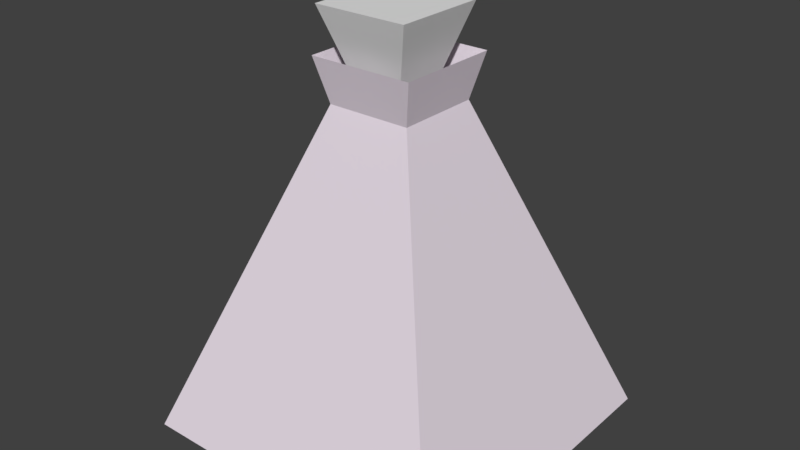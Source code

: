 # Source: potionMagent.blend  (saved by Blender 2.79.0; exported with 4.5.12 LTS)
import bpy
from mathutils import Matrix  # noqa: F401  (used for matrix-valued properties, if any)

bpy.ops.wm.read_factory_settings(use_empty=True)
scene = bpy.context.scene
scene.name = 'Scene'

# ---- collections
col_collection_1 = bpy.data.collections.new('Collection 1'); scene.collection.children.link(col_collection_1)

# ---- materials (node trees are filled in below, after node groups)
mat_material_001 = bpy.data.materials.new('Material.001')
mat_material_001.alpha_threshold = 0.0
mat_material_001.use_transparent_shadow = False
mat_material_001.diffuse_color = (0.8, 0.7157, 0.7947, 1.0)
mat_material_001.specular_color = (0.01341, 0.01341, 0.01341)
mat_material_001.roughness = 0.5
mat_material_005 = bpy.data.materials.new('Material.005')
mat_material_005.alpha_threshold = 0.0
mat_material_005.use_transparent_shadow = False
mat_material_005.diffuse_color = (0.8, 0.0, 0.0, 1.0)
mat_material_005.roughness = 0.5
mat_material_006 = bpy.data.materials.new('Material.006')
mat_material_006.alpha_threshold = 0.0
mat_material_006.use_transparent_shadow = False
mat_material_006.roughness = 0.5

# ---- material node trees

# ---- world
world_world = bpy.data.worlds.new('World'); scene.world = world_world
world_world.color = (0.05088, 0.05088, 0.05088)
world_world.use_sun_shadow = False
world_world.sun_shadow_jitter_overblur = 0.0
world_world.cycles.sampling_method = 'MANUAL'

# ---- meshes
me_cube_002 = bpy.data.meshes.new('Cube.002')
me_cube_002.from_pydata([(-0.3992, -0.4546, 3.202), (-0.9201, -0.9755, 4.829), (-0.3992, 0.3082, 3.202), (-0.9201, 0.8291, 4.829), (0.3636, -0.4546, 3.202), (0.8845, -0.9755, 4.829), (0.3636, 0.3082, 3.202), (0.8845, 0.8291, 4.829)], [], [(0, 1, 3, 2), (2, 3, 7, 6), (6, 7, 5, 4), (4, 5, 1, 0), (2, 6, 4, 0), (7, 3, 1, 5)])
me_cube_002.use_remesh_preserve_volume = False
me_cube_002.use_remesh_preserve_attributes = False
me_cube_002.use_mirror_vertex_groups = False
me_cube_002.update()
me_cube = bpy.data.meshes.new('Cube')
me_cube.from_pydata([(1.0, 1.0, -1.0), (1.0, -1.0, -1.0), (-1.0, -1.0, -1.0), (-1.0, 1.0, -1.0), (0.2582, 0.2582, 1.0), (0.2582, -0.2582, 1.0), (-0.2582, -0.2582, 1.0), (-0.2582, 0.2582, 1.0), (0.3208, 0.3208, 1.269), (0.3208, -0.3208, 1.269), (-0.3208, 0.3208, 1.269), (-0.3208, -0.3208, 1.269)], [], [(0, 1, 2, 3), (6, 5, 9, 11), (0, 4, 5, 1), (1, 5, 6, 2), (2, 6, 7, 3), (4, 0, 3, 7), (5, 4, 8, 9), (7, 6, 11, 10), (4, 7, 10, 8)])
me_cube.materials.append(mat_material_001)
me_cube.use_remesh_preserve_volume = False
me_cube.use_remesh_preserve_attributes = False
me_cube.use_mirror_vertex_groups = False
me_cube.update()
me_cutext_001 = bpy.data.meshes.new('CUText.001')
me_cutext_001.from_pydata([(0.1524, 0.016, 0.1181), (0.1027, 0.016, 0.1181), (0.1027, 0.016, -0.08335), (0.1026, 0.016, -0.09132), (0.1023, 0.016, -0.099), (0.1018, 0.016, -0.1064), (0.101, 0.016, -0.1134), (0.09989, 0.016, -0.1202), (0.09845, 0.016, -0.1267), (0.09664, 0.016, -0.1328), (0.09443, 0.016, -0.1387), (0.09178, 0.016, -0.1442), (0.08866, 0.016, -0.1495), (0.08504, 0.016, -0.1544), (0.08088, 0.016, -0.159), (0.0767, 0.016, -0.1628), (0.07204, 0.016, -0.1665), (0.06691, 0.016, -0.17), (0.06129, 0.016, -0.1732), (0.05521, 0.016, -0.1762), (0.04865, 0.016, -0.1788), (0.04163, 0.016, -0.1812), (0.03415, 0.016, -0.1831), (0.02621, 0.016, -0.1847), (0.01782, 0.016, -0.1859), (0.00897, 0.016, -0.1866), (-0.0003237, 0.016, -0.1869), (-0.007704, 0.016, -0.1867), (-0.01487, 0.016, -0.1861), (-0.02183, 0.016, -0.1851), (-0.02858, 0.016, -0.1837), (-0.03511, 0.016, -0.1818), (-0.04143, 0.016, -0.1796), (-0.04754, 0.016, -0.1769), (-0.05344, 0.016, -0.1739), (-0.05913, 0.016, -0.1704), (-0.06461, 0.016, -0.1665), (-0.06987, 0.016, -0.1622), (-0.07493, 0.016, -0.1574), (-0.07864, 0.016, -0.1535), (-0.08193, 0.016, -0.1494), (-0.08482, 0.016, -0.1452), (-0.08732, 0.016, -0.1407), (-0.08945, 0.016, -0.1359), (-0.09123, 0.016, -0.1307), (-0.09269, 0.016, -0.125), (-0.09384, 0.016, -0.1187), (-0.0947, 0.016, -0.1118), (-0.09529, 0.016, -0.1041), (-0.09563, 0.016, -0.0957), (-0.09574, 0.016, -0.0864), (-0.09574, 0.016, 0.1181), (-0.1455, 0.016, 0.1181), (-0.1455, 0.016, -0.09706), (-0.144, 0.016, -0.1196), (-0.1399, 0.016, -0.1399), (-0.1332, 0.016, -0.1581), (-0.1243, 0.016, -0.1741), (-0.1135, 0.016, -0.1882), (-0.1008, 0.016, -0.2002), (-0.08664, 0.016, -0.2103), (-0.07119, 0.016, -0.2184), (-0.05469, 0.016, -0.2247), (-0.03739, 0.016, -0.2291), (-0.01953, 0.016, -0.2317), (-0.001339, 0.016, -0.2326), (0.02333, 0.016, -0.2314), (0.04582, 0.016, -0.228), (0.06615, 0.016, -0.2225), (0.08432, 0.016, -0.2149), (0.1003, 0.016, -0.2054), (0.1142, 0.016, -0.1941), (0.1259, 0.016, -0.1809), (0.1355, 0.016, -0.1661), (0.1429, 0.016, -0.1497), (0.1482, 0.016, -0.1318), (0.1514, 0.016, -0.1126), (0.1524, 0.016, -0.09198), (0.1524, -0.03316, 0.1181), (0.1027, -0.03316, 0.1181), (0.1027, -0.03316, -0.08335), (0.1026, -0.03316, -0.09132), (0.1023, -0.03316, -0.099), (0.1018, -0.03316, -0.1064), (0.101, -0.03316, -0.1134), (0.09989, -0.03316, -0.1202), (0.09845, -0.03316, -0.1267), (0.09664, -0.03316, -0.1328), (0.09443, -0.03316, -0.1387), (0.09178, -0.03316, -0.1442), (0.08866, -0.03316, -0.1495), (0.08504, -0.03316, -0.1544), (0.08088, -0.03316, -0.159), (0.0767, -0.03316, -0.1628), (0.07204, -0.03316, -0.1665), (0.06691, -0.03316, -0.17), (0.06129, -0.03316, -0.1732), (0.05521, -0.03316, -0.1762), (0.04865, -0.03316, -0.1788), (0.04163, -0.03316, -0.1812), (0.03415, -0.03316, -0.1831), (0.02621, -0.03316, -0.1847), (0.01782, -0.03316, -0.1859), (0.00897, -0.03316, -0.1866), (-0.0003237, -0.03316, -0.1869), (-0.007704, -0.03316, -0.1867), (-0.01487, -0.03316, -0.1861), (-0.02183, -0.03316, -0.1851), (-0.02858, -0.03316, -0.1837), (-0.03511, -0.03316, -0.1818), (-0.04143, -0.03316, -0.1796), (-0.04754, -0.03316, -0.1769), (-0.05344, -0.03316, -0.1739), (-0.05913, -0.03316, -0.1704), (-0.06461, -0.03316, -0.1665), (-0.06987, -0.03316, -0.1622), (-0.07493, -0.03316, -0.1574), (-0.07864, -0.03316, -0.1535), (-0.08193, -0.03316, -0.1494), (-0.08482, -0.03316, -0.1452), (-0.08732, -0.03316, -0.1407), (-0.08945, -0.03316, -0.1359), (-0.09123, -0.03316, -0.1307), (-0.09269, -0.03316, -0.125), (-0.09384, -0.03316, -0.1187), (-0.0947, -0.03316, -0.1118), (-0.09529, -0.03316, -0.1041), (-0.09563, -0.03316, -0.0957), (-0.09574, -0.03316, -0.0864), (-0.09574, -0.03316, 0.1181), (-0.1455, -0.03316, 0.1181), (-0.1455, -0.03316, -0.09706), (-0.144, -0.03316, -0.1196), (-0.1399, -0.03316, -0.1399), (-0.1332, -0.03316, -0.1581), (-0.1243, -0.03316, -0.1741), (-0.1135, -0.03316, -0.1882), (-0.1008, -0.03316, -0.2002), (-0.08664, -0.03316, -0.2103), (-0.07119, -0.03316, -0.2184), (-0.05469, -0.03316, -0.2247), (-0.03739, -0.03316, -0.2291), (-0.01953, -0.03316, -0.2317), (-0.001339, -0.03316, -0.2326), (0.02333, -0.03316, -0.2314), (0.04582, -0.03316, -0.228), (0.06615, -0.03316, -0.2225), (0.08432, -0.03316, -0.2149), (0.1003, -0.03316, -0.2054), (0.1142, -0.03316, -0.1941), (0.1259, -0.03316, -0.1809), (0.1355, -0.03316, -0.1661), (0.1429, -0.03316, -0.1497), (0.1482, -0.03316, -0.1318), (0.1514, -0.03316, -0.1126), (0.1524, -0.03316, -0.09198)], [], [(2, 1, 0, 77), (3, 2, 77, 76, 75, 74, 73, 13, 12, 11, 10, 9, 8, 7, 6, 5, 4), (53, 50, 49, 48, 47, 46, 45, 44, 43, 42, 41, 40, 39, 38, 37, 57, 56, 55, 54), (14, 13, 73, 72, 71, 21, 20, 19, 18, 17, 16, 15), (57, 37, 36, 35, 34, 33, 58), (58, 26, 71, 70, 69, 68, 67, 66, 65, 64, 63, 62, 61, 60, 59), (58, 29, 28), (58, 33, 32, 31, 30, 29), (58, 28, 27), (26, 25, 71), (58, 27, 26), (4, 5, 83, 82, 81, 80, 2, 3), (78, 79, 80, 155), (155, 80, 81, 82, 83, 84, 85, 86, 87, 88, 89, 90, 91, 151, 152, 153, 154), (127, 128, 131, 132, 133, 134, 135, 115, 116, 117, 118, 119, 120, 121, 122, 123, 124, 125, 126), (151, 91, 92, 93, 94, 95, 96, 97, 98, 99, 149, 150), (114, 115, 135, 136, 106, 107, 108, 109, 110, 111, 112, 113), (149, 99, 100, 101, 102, 103), (149, 104, 136, 137, 138, 139, 140, 141, 142, 143, 144, 145, 146, 147, 148), (136, 105, 106), (104, 149, 103), (136, 104, 105), (53, 52, 51, 50), (53, 54, 55, 133, 132, 131), (0, 1, 79, 78), (67, 68, 69, 147, 146, 145), (56, 57, 135, 134, 133, 55), (6, 7, 8, 86, 85, 84, 83, 5), (30, 31, 32, 33, 34, 112, 111, 110, 109, 108, 107, 29), (63, 64, 65, 143, 142, 141), (72, 73, 151, 150, 149, 71), (16, 17, 18, 19, 20, 98, 97, 96, 95, 94, 93, 15), (66, 67, 145, 144, 143, 65), (62, 63, 141, 140, 139, 61), (58, 59, 137, 136, 135, 57), (51, 52, 130, 129), (69, 70, 71, 149, 148, 147), (1, 2, 80, 79), (76, 77, 155, 154, 153, 75), (59, 60, 61, 139, 138, 137), (48, 49, 50, 128, 127, 126, 125, 124, 46, 47), (28, 29, 107, 106, 105, 104, 103, 102, 24, 25, 26, 27), (23, 24, 102, 101, 100, 99, 98, 20, 21, 22), (42, 43, 44, 45, 46, 124, 123, 122, 121, 120), (37, 38, 116, 115, 114, 113, 112, 34, 35, 36), (50, 51, 129, 128), (74, 75, 153, 152, 151, 73), (9, 10, 11, 89, 88, 87, 86, 8), (40, 41, 42, 120, 119, 118, 117, 116, 38, 39), (77, 0, 78, 155), (52, 53, 131, 130), (129, 130, 131, 128), (22, 21, 71, 25, 24, 23), (11, 12, 13, 14, 15, 93, 92, 91, 90, 89)])
me_cutext_001.polygons.foreach_set('material_index', [1, 0, 0, 0, 0, 0, 0, 0, 0, 0, 0, 0, 1, 0, 0, 0, 0, 0, 0, 0, 0, 0, 1, 0, 1, 0, 0, 0, 0, 0, 0, 0, 0, 0, 0, 1, 0, 1, 0, 0, 0, 0, 0, 0, 0, 1, 0, 0, 0, 1, 1, 1, 0, 0])
me_cutext_001.materials.append(mat_material_005)
me_cutext_001.materials.append(mat_material_006)
me_cutext_001.use_remesh_preserve_volume = False
me_cutext_001.use_remesh_preserve_attributes = False
me_cutext_001.use_mirror_vertex_groups = False
me_cutext_001.auto_texspace = False
me_cutext_001.update()

# ---- objects
ob_cube_001 = bpy.data.objects.new('Cube.001', me_cube_002)
ob_cube = bpy.data.objects.new('Cube', me_cube)
ob_text = bpy.data.objects.new('Text', me_cutext_001)

# ---- transforms, parenting, visibility, modifiers, constraints
ob_cube_001.location = (0.0, 0.0, 0.0)
ob_cube_001.scale = (0.1075, 0.1075, 0.1075)
ob_cube_001.lineart.crease_threshold = 0.0
ob_cube.location = (0.0, 0.0, 0.0)
ob_cube.scale = (0.3363, 0.3363, 0.3363)
ob_cube.lock_rotations_4d = False
ob_cube.empty_display_type = 'ARROWS'
ob_cube.lineart.crease_threshold = 0.0
ob_text.location = (0.0, 0.0, 0.0)
ob_text.lineart.crease_threshold = 0.0

# ---- collection membership
col_collection_1.objects.link(ob_cube_001)
col_collection_1.objects.link(ob_cube)
col_collection_1.objects.link(ob_text)

# ---- scene / render settings (as saved in the file)
scene.frame_start = 1; scene.frame_end = 250; scene.frame_set(1)
scene.render.engine = 'BLENDER_EEVEE_NEXT'
scene.render.resolution_percentage = 50
scene.render.dither_intensity = 0.0
scene.cycles.use_denoising = False
scene.cycles.samples = 128
scene.cycles.sampling_pattern = 'TABULATED_SOBOL'
scene.cycles.use_adaptive_sampling = False
scene.cycles.use_light_tree = False
scene.cycles.blur_glossy = 0.0
scene.cycles.sample_clamp_indirect = 0.0
scene.view_settings.view_transform = 'Standard'
bpy.context.view_layer.update()

# ---- added for rendering (the .blend has no active camera and no usable light): camera, sun
cam_auto = bpy.data.cameras.new('AutoCamera')
cam_auto.lens = 50.0
cam_auto.sensor_width = 36.0
cam_auto.clip_end = 1000.0
ob_auto_camera = bpy.data.objects.new('AutoCamera', cam_auto)
scene.collection.objects.link(ob_auto_camera)
ob_auto_camera.location = (1.18365, -1.42038, 1.03829)
ob_auto_camera.rotation_euler = (1.09748, -7.21219e-08, 0.694738)
scene.camera = ob_auto_camera
light_auto_sun = bpy.data.lights.new('AutoSun', 'SUN')
light_auto_sun.energy = 3.0
light_auto_sun.angle = 0.0523599
ob_auto_sun = bpy.data.objects.new('AutoSun', light_auto_sun)
scene.collection.objects.link(ob_auto_sun)
ob_auto_sun.rotation_euler = (0.872665, 0.174533, 0.523599)
bpy.context.view_layer.update()
